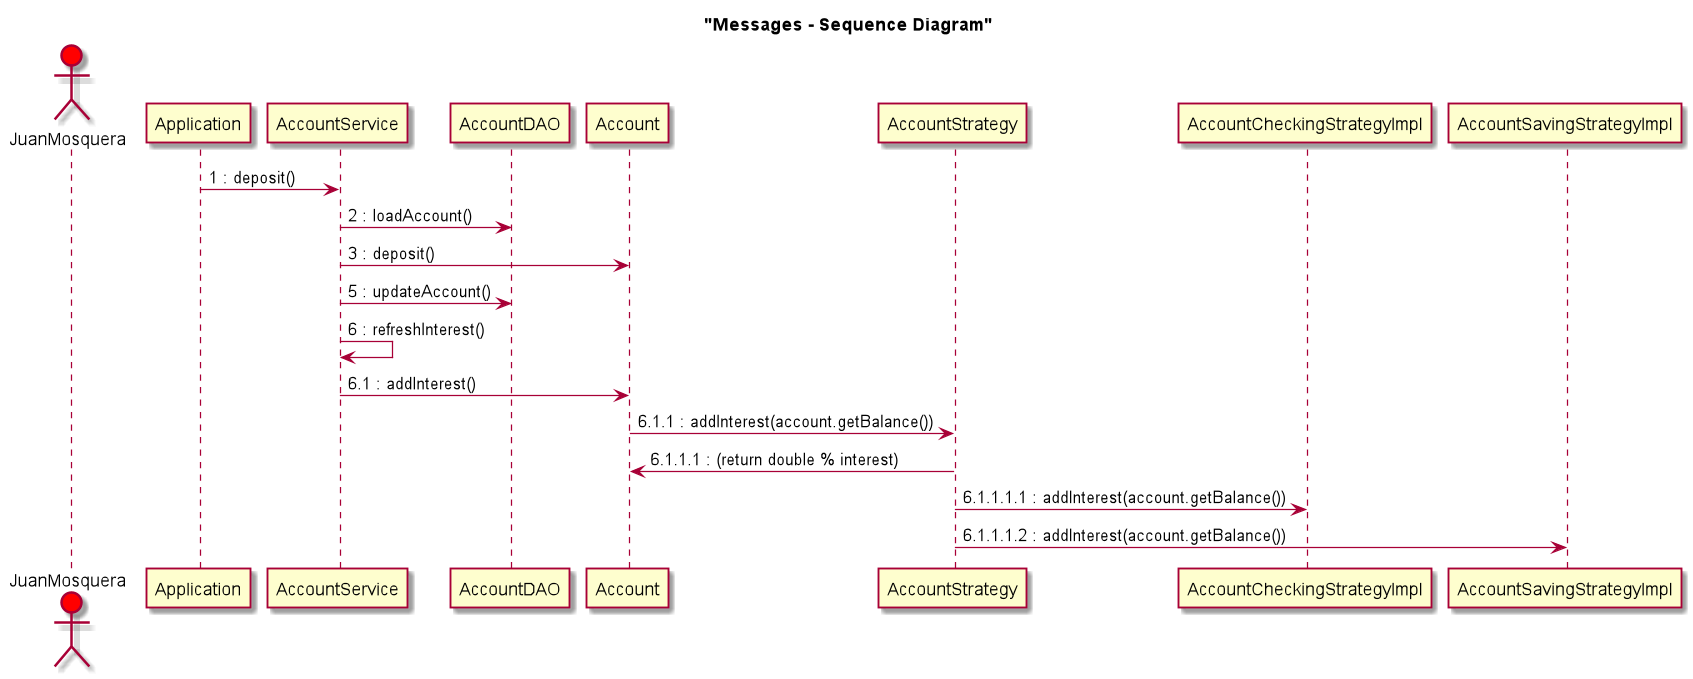

The diagram above was rendered by PlantUML. Its source (embedded in the PNG):
@startuml

title "Messages - Sequence Diagram"

actor JuanMosquera #red


Application -> AccountService:1 : deposit()
AccountService ->   AccountDAO : 2 : loadAccount()
AccountService ->   Account : 3 : deposit()
AccountService ->   AccountDAO : 5 : updateAccount()

AccountService ->   AccountService : 6 : refreshInterest()
AccountService ->   Account : 6.1 : addInterest()
Account ->   AccountStrategy : 6.1.1 : addInterest(account.getBalance())
AccountStrategy ->   Account : 6.1.1.1 : (return double % interest)
AccountStrategy ->   AccountCheckingStrategyImpl : 6.1.1.1.1 : addInterest(account.getBalance())
AccountStrategy ->   AccountSavingStrategyImpl : 6.1.1.1.2 : addInterest(account.getBalance())






@enduml